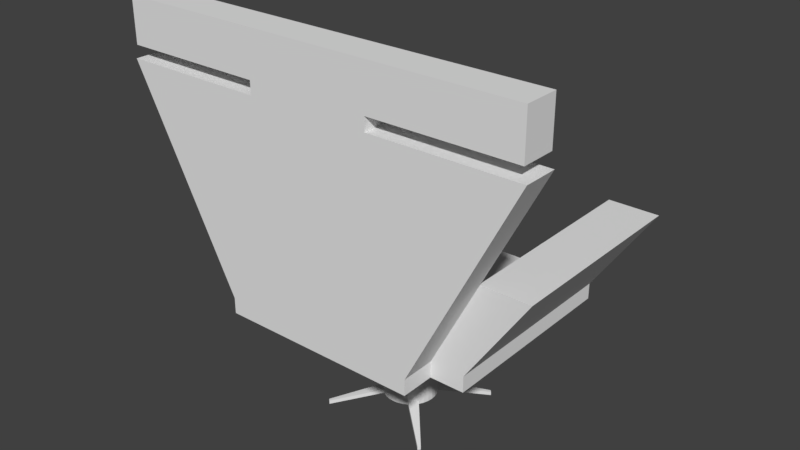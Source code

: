 # Source: chair.blend  (saved by Blender 2.77.0; exported with 4.5.12 LTS)
import bpy
from mathutils import Matrix  # noqa: F401  (used for matrix-valued properties, if any)

bpy.ops.wm.read_factory_settings(use_empty=True)
scene = bpy.context.scene
scene.name = 'Scene'

# ---- collections
col_collection_1 = bpy.data.collections.new('Collection 1'); scene.collection.children.link(col_collection_1)

# ---- world
world_world = bpy.data.worlds.new('World'); scene.world = world_world
world_world.color = (0.05088, 0.05088, 0.05088)
world_world.use_sun_shadow = False
world_world.sun_shadow_jitter_overblur = 0.0
world_world.cycles.sampling_method = 'MANUAL'

# ---- meshes
me_cylinder = bpy.data.meshes.new('Cylinder')
me_cylinder.from_pydata([(4.302e-08, 0.125, 0.0575), (4.302e-08, 0.125, 0.5121), (0.02439, 0.1226, 0.0575), (0.02439, 0.1226, 0.5121), (0.04784, 0.1155, 0.0575), (0.04784, 0.1155, 0.5121), (0.06945, 0.1039, 0.0575), (0.06945, 0.1039, 0.5121), (0.08839, 0.08839, 0.0575), (0.08839, 0.08839, 0.5121), (0.1039, 0.06945, 0.0575), (0.1039, 0.06945, 0.5121), (0.1155, 0.04784, 0.0575), (0.1155, 0.04784, 0.5121), (0.1226, 0.02439, 0.0575), (0.1226, 0.02439, 0.5121), (0.125, 2.723e-07, 0.0575), (0.125, 2.723e-07, 0.5121), (0.1226, -0.02439, 0.0575), (0.1226, -0.02439, 0.5121), (0.1155, -0.04784, 0.0575), (0.1155, -0.04784, 0.5121), (0.1039, -0.06945, 0.0575), (0.1039, -0.06945, 0.5121), (0.08839, -0.08839, 0.0575), (0.08839, -0.08839, 0.5121), (0.06945, -0.1039, 0.0575), (0.06945, -0.1039, 0.5121), (0.04784, -0.1155, 0.0575), (0.04784, -0.1155, 0.5121), (0.02439, -0.1226, 0.0575), (0.02439, -0.1226, 0.5121), (2.285e-09, -0.125, 0.0575), (2.285e-09, -0.125, 0.5121), (-0.02439, -0.1226, 0.0575), (-0.02439, -0.1226, 0.5121), (-0.04784, -0.1155, 0.0575), (-0.04784, -0.1155, 0.5121), (-0.06945, -0.1039, 0.0575), (-0.06945, -0.1039, 0.5121), (-0.08839, -0.08839, 0.0575), (-0.08839, -0.08839, 0.5121), (-0.1039, -0.06945, 0.0575), (-0.1039, -0.06945, 0.5121), (-0.1155, -0.04784, 0.0575), (-0.1155, -0.04784, 0.5121), (-0.1226, -0.02439, 0.0575), (-0.1226, -0.02439, 0.5121), (-0.125, 3.836e-07, 0.0575), (-0.125, 3.836e-07, 0.5121), (-0.1226, 0.02439, 0.0575), (-0.1226, 0.02439, 0.5121), (-0.1155, 0.04784, 0.0575), (-0.1155, 0.04784, 0.5121), (-0.1039, 0.06945, 0.0575), (-0.1039, 0.06945, 0.5121), (-0.08839, 0.08839, 0.0575), (-0.08839, 0.08839, 0.5121), (-0.06945, 0.1039, 0.0575), (-0.06945, 0.1039, 0.5121), (-0.04784, 0.1155, 0.0575), (-0.04784, 0.1155, 0.5121), (-0.02439, 0.1226, 0.0575), (-0.02439, 0.1226, 0.5121), (0.2564, 0.2668, 7.654e-05), (0.2668, 0.2564, 7.654e-05), (-0.002351, -0.5986, 1.572), (-0.002351, -0.4425, 1.572), (-0.002351, -0.5986, 0.6312), (-0.002351, -0.5986, 0.5583), (-0.002351, 0.4541, 0.6312), (-0.002351, 0.4541, 0.5583), (-0.002351, -0.4425, 0.6312), (0.2621, 0.2621, 7.654e-05), (-0.002351, -0.4425, 0.5583), (0.2668, -0.2564, 7.654e-05), (0.2621, -0.2621, 7.654e-05), (0.2564, -0.2668, 7.654e-05), (-0.2564, -0.2668, 7.654e-05), (-0.2621, -0.2621, 7.654e-05), (-0.2668, -0.2564, 7.654e-05), (-0.2668, 0.2564, 7.654e-05), (-0.2621, 0.2621, 7.654e-05), (-0.2564, 0.2668, 7.654e-05), (0.06945, 0.1039, 0.07474), (0.08839, 0.08839, 0.07474), (0.1039, 0.06945, 0.07474), (0.1039, -0.06945, 0.07474), (0.08839, -0.08839, 0.07474), (0.06945, -0.1039, 0.07474), (-0.06945, -0.1039, 0.07474), (-0.08839, -0.08839, 0.07474), (-0.1039, -0.06945, 0.07474), (-0.1039, 0.06945, 0.07474), (-0.08839, 0.08839, 0.07474), (-0.06945, 0.1039, 0.07474), (0.2564, 0.2668, 0.01732), (0.2621, 0.2621, 0.01732), (0.2668, 0.2564, 0.01732), (0.2668, -0.2564, 0.01732), (0.2621, -0.2621, 0.01732), (0.2564, -0.2668, 0.01732), (-0.2564, -0.2668, 0.01732), (-0.2621, -0.2621, 0.01732), (-0.2668, -0.2564, 0.01732), (-0.2668, 0.2564, 0.01732), (-0.2621, 0.2621, 0.01732), (-0.2564, 0.2668, 0.01732), (0.03109, 0.1563, 0.5583), (3.811e-08, 0.1593, 0.5583), (0.06098, 0.1472, 0.5583), (0.08853, 0.1325, 0.5583), (0.1127, 0.1127, 0.5583), (0.1325, 0.08853, 0.5583), (0.1472, 0.06098, 0.5583), (0.1563, 0.03109, 0.5583), (0.1593, 2.626e-07, 0.5583), (0.1563, -0.03109, 0.5583), (0.1472, -0.06098, 0.5583), (0.1325, -0.08853, 0.5583), (0.1127, -0.1127, 0.5583), (0.08853, -0.1325, 0.5583), (0.06098, -0.1472, 0.5583), (0.03109, -0.1563, 0.5583), (-1.382e-08, -0.1593, 0.5583), (-0.03109, -0.1563, 0.5583), (-0.06098, -0.1472, 0.5583), (-0.08853, -0.1325, 0.5583), (-0.1127, -0.1127, 0.5583), (-0.1325, -0.08853, 0.5583), (-0.1472, -0.06098, 0.5583), (-0.1563, -0.03109, 0.5583), (-0.1593, 4.044e-07, 0.5583), (-0.1563, 0.03109, 0.5583), (-0.1472, 0.06098, 0.5583), (-0.1325, 0.08853, 0.5583), (-0.1127, 0.1127, 0.5583), (-0.08853, 0.1325, 0.5583), (-0.06098, 0.1472, 0.5583), (-0.03109, 0.1563, 0.5583), (0.01829, 0.1232, 0.5121), (0.01219, 0.1238, 0.5121), (0.006097, 0.1244, 0.5121), (0.04197, 0.1173, 0.5121), (0.03611, 0.119, 0.5121), (0.03025, 0.1208, 0.5121), (0.06404, 0.1068, 0.5121), (0.05864, 0.1097, 0.5121), (0.05324, 0.1126, 0.5121), (0.08365, 0.09227, 0.5121), (0.07892, 0.09616, 0.5121), (0.07418, 0.1, 0.5121), (0.1, 0.07418, 0.5121), (0.09616, 0.07892, 0.5121), (0.09227, 0.08365, 0.5121), (0.1126, 0.05324, 0.5121), (0.1097, 0.05864, 0.5121), (0.1068, 0.06404, 0.5121), (0.1208, 0.03025, 0.5121), (0.119, 0.03611, 0.5121), (0.1173, 0.04197, 0.5121), (0.1244, 0.006097, 0.5121), (0.1238, 0.01219, 0.5121), (0.1232, 0.01829, 0.5121), (0.1232, -0.01829, 0.5121), (0.1238, -0.01219, 0.5121), (0.1244, -0.006096, 0.5121), (0.1173, -0.04197, 0.5121), (0.119, -0.03611, 0.5121), (0.1208, -0.03025, 0.5121), (0.1068, -0.06404, 0.5121), (0.1097, -0.05864, 0.5121), (0.1126, -0.05324, 0.5121), (0.09227, -0.08365, 0.5121), (0.09616, -0.07892, 0.5121), (0.1, -0.07418, 0.5121), (0.07418, -0.1, 0.5121), (0.07892, -0.09616, 0.5121), (0.08365, -0.09227, 0.5121), (0.05324, -0.1126, 0.5121), (0.05864, -0.1097, 0.5121), (0.06404, -0.1068, 0.5121), (0.03025, -0.1208, 0.5121), (0.03611, -0.119, 0.5121), (0.04197, -0.1173, 0.5121), (0.006097, -0.1244, 0.5121), (0.01219, -0.1238, 0.5121), (0.01829, -0.1232, 0.5121), (-0.01829, -0.1232, 0.5121), (-0.01219, -0.1238, 0.5121), (-0.006097, -0.1244, 0.5121), (-0.04197, -0.1173, 0.5121), (-0.03611, -0.119, 0.5121), (-0.03025, -0.1208, 0.5121), (-0.06404, -0.1068, 0.5121), (-0.05864, -0.1097, 0.5121), (-0.05324, -0.1126, 0.5121), (-0.08365, -0.09227, 0.5121), (-0.07892, -0.09616, 0.5121), (-0.07418, -0.1, 0.5121), (-0.1, -0.07418, 0.5121), (-0.09616, -0.07892, 0.5121), (-0.09227, -0.08365, 0.5121), (-0.1126, -0.05324, 0.5121), (-0.1097, -0.05864, 0.5121), (-0.1068, -0.06404, 0.5121), (-0.1208, -0.03025, 0.5121), (-0.119, -0.03611, 0.5121), (-0.1173, -0.04197, 0.5121), (-0.1244, -0.006096, 0.5121), (-0.1238, -0.01219, 0.5121), (-0.1232, -0.01829, 0.5121), (-0.1232, 0.01829, 0.5121), (-0.1238, 0.01219, 0.5121), (-0.1244, 0.006097, 0.5121), (-0.1173, 0.04197, 0.5121), (-0.119, 0.03611, 0.5121), (-0.1208, 0.03025, 0.5121), (-0.1068, 0.06404, 0.5121), (-0.1097, 0.05864, 0.5121), (-0.1126, 0.05324, 0.5121), (-0.09227, 0.08365, 0.5121), (-0.09616, 0.07892, 0.5121), (-0.1, 0.07418, 0.5121), (-0.07418, 0.1, 0.5121), (-0.07892, 0.09616, 0.5121), (-0.08365, 0.09228, 0.5121), (-0.05324, 0.1126, 0.5121), (-0.05864, 0.1097, 0.5121), (-0.06404, 0.1068, 0.5121), (-0.03025, 0.1208, 0.5121), (-0.03611, 0.119, 0.5121), (-0.04197, 0.1173, 0.5121), (-0.006096, 0.1244, 0.5121), (-0.01219, 0.1238, 0.5121), (-0.01829, 0.1232, 0.5121), (0.02332, 0.1571, 0.5583), (0.01554, 0.1578, 0.5583), (0.007772, 0.1586, 0.5583), (0.05351, 0.1495, 0.5583), (0.04603, 0.1518, 0.5583), (0.03856, 0.154, 0.5583), (0.08164, 0.1362, 0.5583), (0.07475, 0.1399, 0.5583), (0.06787, 0.1435, 0.5583), (0.1066, 0.1176, 0.5583), (0.1006, 0.1226, 0.5583), (0.09457, 0.1275, 0.5583), (0.1275, 0.09457, 0.5583), (0.1226, 0.1006, 0.5583), (0.1176, 0.1066, 0.5583), (0.1435, 0.06787, 0.5583), (0.1399, 0.07475, 0.5583), (0.1362, 0.08164, 0.5583), (0.154, 0.03856, 0.5583), (0.1518, 0.04603, 0.5583), (0.1495, 0.05351, 0.5583), (0.1586, 0.007772, 0.5583), (0.1578, 0.01554, 0.5583), (0.1571, 0.02332, 0.5583), (0.1571, -0.02332, 0.5583), (0.1578, -0.01554, 0.5583), (0.1586, -0.007772, 0.5583), (0.1495, -0.05351, 0.5583), (0.1518, -0.04603, 0.5583), (0.154, -0.03856, 0.5583), (0.1362, -0.08164, 0.5583), (0.1399, -0.07475, 0.5583), (0.1435, -0.06787, 0.5583), (0.1176, -0.1066, 0.5583), (0.1226, -0.1006, 0.5583), (0.1275, -0.09457, 0.5583), (0.09457, -0.1275, 0.5583), (0.1006, -0.1226, 0.5583), (0.1066, -0.1176, 0.5583), (0.06787, -0.1435, 0.5583), (0.07475, -0.1399, 0.5583), (0.08164, -0.1362, 0.5583), (0.03856, -0.154, 0.5583), (0.04603, -0.1518, 0.5583), (0.05351, -0.1495, 0.5583), (0.007772, -0.1586, 0.5583), (0.01554, -0.1578, 0.5583), (0.02332, -0.1571, 0.5583), (-0.02332, -0.1571, 0.5583), (-0.01554, -0.1578, 0.5583), (-0.007772, -0.1586, 0.5583), (-0.05351, -0.1495, 0.5583), (-0.04603, -0.1518, 0.5583), (-0.03856, -0.154, 0.5583), (-0.08164, -0.1362, 0.5583), (-0.07475, -0.1399, 0.5583), (-0.06787, -0.1435, 0.5583), (-0.1066, -0.1176, 0.5583), (-0.1006, -0.1226, 0.5583), (-0.09457, -0.1275, 0.5583), (-0.1275, -0.09456, 0.5583), (-0.1226, -0.1006, 0.5583), (-0.1176, -0.1066, 0.5583), (-0.1435, -0.06787, 0.5583), (-0.1399, -0.07475, 0.5583), (-0.1362, -0.08164, 0.5583), (-0.154, -0.03856, 0.5583), (-0.1518, -0.04603, 0.5583), (-0.1495, -0.05351, 0.5583), (-0.1586, -0.007771, 0.5583), (-0.1578, -0.01554, 0.5583), (-0.1571, -0.02331, 0.5583), (-0.1571, 0.02332, 0.5583), (-0.1578, 0.01554, 0.5583), (-0.1586, 0.007772, 0.5583), (-0.1495, 0.05351, 0.5583), (-0.1518, 0.04603, 0.5583), (-0.154, 0.03856, 0.5583), (-0.1362, 0.08164, 0.5583), (-0.1399, 0.07475, 0.5583), (-0.1435, 0.06787, 0.5583), (-0.1176, 0.1066, 0.5583), (-0.1226, 0.1006, 0.5583), (-0.1275, 0.09457, 0.5583), (-0.09457, 0.1275, 0.5583), (-0.1006, 0.1226, 0.5583), (-0.1066, 0.1176, 0.5583), (-0.06787, 0.1435, 0.5583), (-0.07475, 0.1399, 0.5583), (-0.08164, 0.1362, 0.5583), (-0.03856, 0.154, 0.5583), (-0.04603, 0.1518, 0.5583), (-0.05351, 0.1495, 0.5583), (-0.007772, 0.1586, 0.5583), (-0.01554, 0.1578, 0.5583), (-0.02332, 0.1571, 0.5583), (0.1362, -0.02709, 0.5238), (0.1445, -0.02875, 0.5359), (0.1508, -0.03, 0.5475), (0.1421, -0.05886, 0.5475), (0.1362, -0.0564, 0.5359), (0.1283, -0.05314, 0.5238), (-0.05314, -0.1283, 0.5238), (-0.0564, -0.1362, 0.5359), (-0.05886, -0.1421, 0.5475), (-0.08545, -0.1279, 0.5475), (-0.08188, -0.1225, 0.5359), (-0.07714, -0.1154, 0.5238), (-0.1154, 0.07714, 0.5238), (-0.1225, 0.08188, 0.5359), (-0.1279, 0.08545, 0.5475), (-0.1088, 0.1088, 0.5475), (-0.1042, 0.1042, 0.5359), (-0.09818, 0.09818, 0.5238), (0.1154, 0.07714, 0.5238), (0.1225, 0.08188, 0.5359), (0.1279, 0.08545, 0.5475), (0.1421, 0.05886, 0.5475), (0.1362, 0.0564, 0.5359), (0.1283, 0.05314, 0.5238), (0.05314, -0.1283, 0.5238), (0.0564, -0.1362, 0.5359), (0.05886, -0.1421, 0.5475), (0.03, -0.1508, 0.5475), (0.02875, -0.1445, 0.5359), (0.02709, -0.1362, 0.5238), (-0.1362, -0.02709, 0.5238), (-0.1445, -0.02875, 0.5359), (-0.1508, -0.03, 0.5475), (-0.1538, 4.013e-07, 0.5475), (-0.1474, 3.975e-07, 0.5359), (-0.1388, 3.923e-07, 0.5238), (0.02709, 0.1362, 0.5238), (0.02875, 0.1445, 0.5359), (0.03, 0.1508, 0.5475), (0.05886, 0.1421, 0.5475), (0.0564, 0.1362, 0.5359), (0.05314, 0.1283, 0.5238), (0.1279, -0.08545, 0.5475), (0.1225, -0.08187, 0.5359), (0.1154, -0.07714, 0.5238), (-0.1088, -0.1088, 0.5475), (-0.1042, -0.1042, 0.5359), (-0.09818, -0.09818, 0.5238), (-0.08545, 0.1279, 0.5475), (-0.08187, 0.1225, 0.5359), (-0.07714, 0.1154, 0.5238), (0.1508, 0.03, 0.5475), (0.1445, 0.02875, 0.5359), (0.1362, 0.02709, 0.5238), (-1.104e-08, -0.1538, 0.5475), (-8.036e-09, -0.1474, 0.5359), (-3.988e-09, -0.1388, 0.5238), (-0.1508, 0.03, 0.5475), (-0.1445, 0.02875, 0.5359), (-0.1362, 0.02709, 0.5238), (0.08545, 0.1279, 0.5475), (0.08188, 0.1225, 0.5359), (0.07714, 0.1154, 0.5238), (0.1088, -0.1088, 0.5475), (0.1042, -0.1042, 0.5359), (0.09818, -0.09818, 0.5238), (-0.1279, -0.08544, 0.5475), (-0.1225, -0.08187, 0.5359), (-0.1154, -0.07714, 0.5238), (-0.05886, 0.1421, 0.5475), (-0.0564, 0.1362, 0.5359), (-0.05314, 0.1283, 0.5238), (0.1538, 2.644e-07, 0.5475), (0.1474, 2.663e-07, 0.5359), (0.1388, 2.687e-07, 0.5238), (-0.03, -0.1508, 0.5475), (-0.02875, -0.1445, 0.5359), (-0.02709, -0.1362, 0.5238), (-0.1421, 0.05886, 0.5475), (-0.1362, 0.0564, 0.5359), (-0.1283, 0.05314, 0.5238), (0.1088, 0.1088, 0.5475), (0.1042, 0.1042, 0.5359), (0.09818, 0.09818, 0.5238), (0.08545, -0.1279, 0.5475), (0.08188, -0.1225, 0.5359), (0.07714, -0.1154, 0.5238), (-0.1421, -0.05886, 0.5475), (-0.1362, -0.0564, 0.5359), (-0.1283, -0.05314, 0.5238), (-0.03, 0.1508, 0.5475), (-0.02875, 0.1445, 0.5359), (-0.02709, 0.1362, 0.5238), (4.125e-08, 0.1389, 0.5238), (3.998e-08, 0.1474, 0.5359), (3.907e-08, 0.1538, 0.5475), (-0.006772, 0.1382, 0.5238), (-0.007188, 0.1467, 0.5359), (-0.007501, 0.1531, 0.5475), (-0.01354, 0.1375, 0.5238), (-0.01438, 0.146, 0.5359), (-0.015, 0.1523, 0.5475), (-0.02032, 0.1368, 0.5238), (-0.02156, 0.1452, 0.5359), (-0.0225, 0.1516, 0.5475), (0.02032, 0.1368, 0.5238), (0.02156, 0.1452, 0.5359), (0.0225, 0.1516, 0.5475), (0.01354, 0.1375, 0.5238), (0.01438, 0.146, 0.5359), (0.015, 0.1523, 0.5475), (0.006772, 0.1382, 0.5238), (0.007188, 0.1467, 0.5359), (0.007501, 0.1531, 0.5475), (-0.1342, -0.0336, 0.5238), (-0.1424, -0.03566, 0.5359), (-0.1487, -0.03722, 0.5475), (-0.1322, -0.04011, 0.5238), (-0.1403, -0.04257, 0.5359), (-0.1465, -0.04443, 0.5475), (-0.1303, -0.04662, 0.5238), (-0.1382, -0.04948, 0.5359), (-0.1443, -0.05164, 0.5475), (0.05914, -0.1251, 0.5238), (0.06277, -0.1327, 0.5359), (0.0655, -0.1385, 0.5475), (0.06514, -0.1219, 0.5238), (0.06914, -0.1293, 0.5359), (0.07215, -0.135, 0.5475), (0.07114, -0.1187, 0.5238), (0.07551, -0.1259, 0.5359), (0.0788, -0.1314, 0.5475), (0.1111, 0.0824, 0.5238), (0.118, 0.08746, 0.5359), (0.1231, 0.09127, 0.5475), (0.1068, 0.08766, 0.5238), (0.1134, 0.09304, 0.5359), (0.1183, 0.0971, 0.5475), (0.1025, 0.09292, 0.5238), (0.1088, 0.09862, 0.5359), (0.1135, 0.1029, 0.5475), (-0.1187, 0.07114, 0.5238), (-0.1259, 0.07551, 0.5359), (-0.1314, 0.0788, 0.5475), (-0.1219, 0.06514, 0.5238), (-0.1293, 0.06914, 0.5359), (-0.135, 0.07215, 0.5475), (-0.1251, 0.05914, 0.5238), (-0.1327, 0.06277, 0.5359), (-0.1385, 0.0655, 0.5475), (-0.04662, -0.1303, 0.5238), (-0.04949, -0.1382, 0.5359), (-0.05164, -0.1443, 0.5475), (-0.04011, -0.1322, 0.5238), (-0.04257, -0.1403, 0.5359), (-0.04443, -0.1465, 0.5475), (-0.0336, -0.1342, 0.5238), (-0.03566, -0.1424, 0.5359), (-0.03722, -0.1487, 0.5475), (0.1368, -0.02032, 0.5238), (0.1452, -0.02156, 0.5359), (0.1516, -0.0225, 0.5475), (0.1375, -0.01354, 0.5238), (0.146, -0.01438, 0.5359), (0.1523, -0.015, 0.5475), (0.1382, -0.006772, 0.5238), (0.1467, -0.007187, 0.5359), (0.1531, -0.007501, 0.5475), (-0.0336, 0.1342, 0.5238), (-0.03566, 0.1424, 0.5359), (-0.03722, 0.1487, 0.5475), (-0.04011, 0.1322, 0.5238), (-0.04257, 0.1403, 0.5359), (-0.04443, 0.1465, 0.5475), (-0.04662, 0.1303, 0.5238), (-0.04948, 0.1383, 0.5359), (-0.05164, 0.1443, 0.5475), (-0.1251, -0.05914, 0.5238), (-0.1327, -0.06277, 0.5359), (-0.1385, -0.0655, 0.5475), (-0.1219, -0.06514, 0.5238), (-0.1293, -0.06914, 0.5359), (-0.135, -0.07215, 0.5475), (-0.1187, -0.07114, 0.5238), (-0.1259, -0.07551, 0.5359), (-0.1314, -0.0788, 0.5475), (0.0824, -0.1111, 0.5238), (0.08746, -0.118, 0.5359), (0.09127, -0.1231, 0.5475), (0.08766, -0.1068, 0.5238), (0.09304, -0.1134, 0.5359), (0.0971, -0.1183, 0.5475), (0.09292, -0.1025, 0.5238), (0.09862, -0.1088, 0.5359), (0.1029, -0.1135, 0.5475), (0.09292, 0.1025, 0.5238), (0.09862, 0.1088, 0.5359), (0.1029, 0.1135, 0.5475), (0.08766, 0.1068, 0.5238), (0.09304, 0.1134, 0.5359), (0.0971, 0.1183, 0.5475), (0.0824, 0.1111, 0.5238), (0.08746, 0.118, 0.5359), (0.09127, 0.1231, 0.5475), (-0.1303, 0.04662, 0.5238), (-0.1382, 0.04949, 0.5359), (-0.1443, 0.05164, 0.5475), (-0.1322, 0.04011, 0.5238), (-0.1403, 0.04257, 0.5359), (-0.1465, 0.04443, 0.5475), (-0.1342, 0.0336, 0.5238), (-0.1424, 0.03566, 0.5359), (-0.1487, 0.03722, 0.5475), (-0.02032, -0.1368, 0.5238), (-0.02156, -0.1452, 0.5359), (-0.0225, -0.1516, 0.5475), (-0.01354, -0.1375, 0.5238), (-0.01438, -0.146, 0.5359), (-0.015, -0.1523, 0.5475), (-0.006772, -0.1382, 0.5238), (-0.007188, -0.1467, 0.5359), (-0.007501, -0.1531, 0.5475), (0.1382, 0.006772, 0.5238), (0.1467, 0.007188, 0.5359), (0.1531, 0.007501, 0.5475), (0.1375, 0.01354, 0.5238), (0.146, 0.01438, 0.5359), (0.1523, 0.015, 0.5475), (0.1368, 0.02032, 0.5238), (0.1452, 0.02156, 0.5359), (0.1516, 0.0225, 0.5475), (-0.05914, 0.1251, 0.5238), (-0.06277, 0.1327, 0.5359), (-0.0655, 0.1385, 0.5475), (-0.06514, 0.1219, 0.5238), (-0.06914, 0.1293, 0.5359), (-0.07215, 0.135, 0.5475), (-0.07114, 0.1187, 0.5238), (-0.07551, 0.1259, 0.5359), (-0.0788, 0.1314, 0.5475), (-0.1111, -0.0824, 0.5238), (-0.118, -0.08746, 0.5359), (-0.1231, -0.09127, 0.5475), (-0.1068, -0.08766, 0.5238), (-0.1134, -0.09304, 0.5359), (-0.1183, -0.0971, 0.5475), (-0.1025, -0.09292, 0.5238), (-0.1088, -0.09862, 0.5359), (-0.1135, -0.1029, 0.5475), (0.1025, -0.09292, 0.5238), (0.1088, -0.09862, 0.5359), (0.1135, -0.1029, 0.5475), (0.1068, -0.08766, 0.5238), (0.1134, -0.09304, 0.5359), (0.1183, -0.0971, 0.5475), (0.1111, -0.0824, 0.5238), (0.118, -0.08746, 0.5359), (0.1231, -0.09127, 0.5475), (0.07114, 0.1187, 0.5238), (0.07551, 0.1259, 0.5359), (0.0788, 0.1314, 0.5475), (0.06514, 0.1219, 0.5238), (0.06914, 0.1293, 0.5359), (0.07215, 0.135, 0.5475), (0.05914, 0.1251, 0.5238), (0.06277, 0.1327, 0.5359), (0.0655, 0.1385, 0.5475), (-0.1368, 0.02032, 0.5238), (-0.1452, 0.02156, 0.5359), (-0.1516, 0.0225, 0.5475), (-0.1375, 0.01354, 0.5238), (-0.146, 0.01438, 0.5359), (-0.1523, 0.015, 0.5475), (-0.1382, 0.006772, 0.5238), (-0.1467, 0.007188, 0.5359), (-0.1531, 0.007502, 0.5475), (0.006772, -0.1382, 0.5238), (0.007188, -0.1467, 0.5359), (0.007501, -0.1531, 0.5475), (0.01354, -0.1375, 0.5238), (0.01438, -0.146, 0.5359), (0.015, -0.1523, 0.5475), (0.02032, -0.1368, 0.5238), (0.02156, -0.1452, 0.5359), (0.0225, -0.1516, 0.5475), (0.1342, 0.0336, 0.5238), (0.1424, 0.03566, 0.5359), (0.1487, 0.03722, 0.5475), (0.1322, 0.04011, 0.5238), (0.1403, 0.04257, 0.5359), (0.1465, 0.04443, 0.5475), (0.1303, 0.04662, 0.5238), (0.1382, 0.04949, 0.5359), (0.1443, 0.05164, 0.5475), (-0.0824, 0.1111, 0.5238), (-0.08746, 0.118, 0.5359), (-0.09127, 0.1231, 0.5475), (-0.08766, 0.1068, 0.5238), (-0.09304, 0.1134, 0.5359), (-0.0971, 0.1183, 0.5475), (-0.09292, 0.1025, 0.5238), (-0.09862, 0.1088, 0.5359), (-0.1029, 0.1135, 0.5475), (-0.09292, -0.1025, 0.5238), (-0.09862, -0.1088, 0.5359), (-0.1029, -0.1135, 0.5475), (-0.08766, -0.1068, 0.5238), (-0.09304, -0.1134, 0.5359), (-0.0971, -0.1183, 0.5475), (-0.0824, -0.1111, 0.5238), (-0.08746, -0.118, 0.5359), (-0.09127, -0.1231, 0.5475), (0.1187, -0.07114, 0.5238), (0.1259, -0.07551, 0.5359), (0.1314, -0.0788, 0.5475), (0.1219, -0.06514, 0.5238), (0.1293, -0.06914, 0.5359), (0.135, -0.07215, 0.5475), (0.1251, -0.05914, 0.5238), (0.1327, -0.06277, 0.5359), (0.1385, -0.0655, 0.5475), (0.04662, 0.1303, 0.5238), (0.04949, 0.1383, 0.5359), (0.05164, 0.1443, 0.5475), (0.04011, 0.1322, 0.5238), (0.04257, 0.1403, 0.5359), (0.04443, 0.1465, 0.5475), (0.0336, 0.1342, 0.5238), (0.03566, 0.1424, 0.5359), (0.03722, 0.1487, 0.5475), (-0.1382, -0.006772, 0.5238), (-0.1467, -0.007187, 0.5359), (-0.1531, -0.007501, 0.5475), (-0.1375, -0.01354, 0.5238), (-0.146, -0.01437, 0.5359), (-0.1523, -0.015, 0.5475), (-0.1368, -0.02032, 0.5238), (-0.1452, -0.02156, 0.5359), (-0.1516, -0.0225, 0.5475), (0.0336, -0.1342, 0.5238), (0.03566, -0.1424, 0.5359), (0.03722, -0.1487, 0.5475), (0.04011, -0.1322, 0.5238), (0.04257, -0.1403, 0.5359), (0.04443, -0.1465, 0.5475), (0.04662, -0.1303, 0.5238), (0.04949, -0.1382, 0.5359), (0.05164, -0.1443, 0.5475), (0.1251, 0.05914, 0.5238), (0.1327, 0.06277, 0.5359), (0.1385, 0.0655, 0.5475), (0.1219, 0.06514, 0.5238), (0.1293, 0.06914, 0.5359), (0.135, 0.07215, 0.5475), (0.1187, 0.07114, 0.5238), (0.1259, 0.07551, 0.5359), (0.1314, 0.0788, 0.5475), (-0.1025, 0.09292, 0.5238), (-0.1088, 0.09862, 0.5359), (-0.1135, 0.1029, 0.5475), (-0.1068, 0.08766, 0.5238), (-0.1134, 0.09304, 0.5359), (-0.1183, 0.0971, 0.5475), (-0.1111, 0.0824, 0.5238), (-0.118, 0.08746, 0.5359), (-0.1231, 0.09127, 0.5475), (-0.07114, -0.1187, 0.5238), (-0.07551, -0.1259, 0.5359), (-0.0788, -0.1314, 0.5475), (-0.06514, -0.1219, 0.5238), (-0.06914, -0.1293, 0.5359), (-0.07215, -0.135, 0.5475), (-0.05914, -0.1251, 0.5238), (-0.06277, -0.1327, 0.5359), (-0.0655, -0.1385, 0.5475), (0.1303, -0.04662, 0.5238), (0.1382, -0.04948, 0.5359), (0.1443, -0.05164, 0.5475), (0.1322, -0.04011, 0.5238), (0.1403, -0.04257, 0.5359), (0.1465, -0.04443, 0.5475), (0.1342, -0.0336, 0.5238), (0.1424, -0.03566, 0.5359), (0.1487, -0.03722, 0.5475), (-0.6148, -0.4425, 0.5583), (0.6134, -0.4425, 0.5583), (-0.6148, 0.4541, 0.5583), (0.6134, 0.4541, 0.5583), (-0.6148, 0.4541, 0.6312), (-0.6148, -0.4425, 0.6312), (0.6134, -0.4425, 0.6312), (0.6134, 0.4541, 0.6312), (0.4582, -0.4425, 0.5583), (0.4582, 0.4541, 0.5583), (0.4582, -0.4425, 0.6312), (0.4582, 0.4541, 0.6312), (-0.4629, 0.4541, 0.5583), (-0.4629, 0.4541, 0.6312), (-0.4629, -0.4425, 0.5583), (-0.4629, -0.4425, 0.6312), (-0.8948, 0.4541, 1.047), (-0.8948, -0.4425, 1.047), (0.6681, -0.4425, 1.047), (0.8942, -0.4425, 1.047), (0.8942, 0.4541, 1.047), (-0.6736, 0.4541, 1.047), (0.6681, 0.4541, 1.047), (-0.6736, -0.4425, 1.047), (-0.4629, -0.5986, 0.5583), (0.4582, -0.5986, 0.5583), (-0.4629, -0.5986, 0.6312), (0.4582, -0.5986, 0.6312), (-0.9487, -0.4425, 1.572), (0.944, -0.4425, 1.572), (-0.9487, -0.5986, 1.572), (0.944, -0.5986, 1.572), (-0.2821, -0.4425, 1.572), (0.2774, -0.4425, 1.572), (-0.2821, -0.5986, 1.572), (0.2774, -0.5986, 1.572), (-0.2821, -0.4425, 1.632), (0.2774, -0.4425, 1.632), (-0.2821, -0.5986, 1.632), (0.2774, -0.5986, 1.632), (-0.9353, -0.4425, 1.632), (0.9306, -0.4425, 1.632), (-0.9353, -0.5986, 1.632), (0.9306, -0.5986, 1.632), (-0.9353, -0.4425, 1.836), (0.9306, -0.4425, 1.836), (-0.9353, -0.5986, 1.836), (0.9306, -0.5986, 1.836), (-0.002351, -0.4425, 1.632), (-0.002351, -0.5986, 1.632), (-0.002351, -0.4425, 1.836), (-0.002351, -0.5986, 1.836)], [], [(0, 1, 142, 141, 140, 3, 2), (2, 3, 145, 144, 143, 5, 4), (4, 5, 148, 147, 146, 7, 6), (6, 7, 151, 150, 149, 9, 8), (8, 9, 154, 153, 152, 11, 10), (10, 11, 157, 156, 155, 13, 12), (12, 13, 160, 159, 158, 15, 14), (14, 15, 163, 162, 161, 17, 16), (16, 17, 166, 165, 164, 19, 18), (18, 19, 169, 168, 167, 21, 20), (20, 21, 172, 171, 170, 23, 22), (22, 23, 175, 174, 173, 25, 24), (24, 25, 178, 177, 176, 27, 26), (26, 27, 181, 180, 179, 29, 28), (28, 29, 184, 183, 182, 31, 30), (30, 31, 187, 186, 185, 33, 32), (32, 33, 190, 189, 188, 35, 34), (34, 35, 193, 192, 191, 37, 36), (36, 37, 196, 195, 194, 39, 38), (38, 39, 199, 198, 197, 41, 40), (40, 41, 202, 201, 200, 43, 42), (42, 43, 205, 204, 203, 45, 44), (44, 45, 208, 207, 206, 47, 46), (46, 47, 211, 210, 209, 49, 48), (48, 49, 214, 213, 212, 51, 50), (50, 51, 217, 216, 215, 53, 52), (52, 53, 220, 219, 218, 55, 54), (54, 55, 223, 222, 221, 57, 56), (56, 57, 226, 225, 224, 59, 58), (58, 59, 229, 228, 227, 61, 60), (715, 334, 117, 265), (60, 61, 232, 231, 230, 63, 62), (62, 63, 235, 234, 233, 1, 0), (0, 2, 4, 6, 8, 10, 12, 14, 16, 18, 20, 22, 24, 26, 28, 30, 32, 34, 36, 38, 40, 42, 44, 46, 48, 50, 52, 54, 56, 58, 60, 62), (8, 6, 64, 73), (58, 56, 82, 83), (42, 40, 79, 80), (26, 24, 76, 77), (10, 8, 73, 65), (56, 54, 81, 82), (40, 38, 78, 79), (24, 22, 75, 76), (746, 66, 750), (745, 67, 749), (749, 67, 764, 753), (753, 764, 757), (754, 765, 758), (761, 766, 767, 763), (758, 765, 767, 762), (757, 764, 766, 761), (82, 81, 105, 106), (56, 58, 95, 94), (22, 24, 88, 87), (83, 82, 106, 107), (73, 64, 96, 97), (8, 10, 86, 85), (65, 73, 97, 98), (38, 40, 91, 90), (76, 75, 99, 100), (24, 26, 89, 88), (54, 56, 94, 93), (77, 76, 100, 101), (79, 78, 102, 103), (40, 42, 92, 91), (80, 79, 103, 104), (6, 8, 85, 84), (84, 85, 86, 87, 88, 89), (95, 107, 106, 94), (94, 106, 105, 93), (97, 85, 86, 98), (85, 97, 96, 84), (100, 88, 89, 101), (88, 100, 99, 87), (92, 104, 103, 91), (91, 103, 102, 90), (54, 93, 105, 81), (83, 107, 95, 58), (6, 84, 96, 64), (65, 98, 86, 10), (22, 87, 99, 75), (77, 101, 89, 26), (38, 90, 102, 78), (80, 104, 92, 42), (108, 236, 237, 238, 109, 329, 330, 331, 139, 326, 327, 328, 138, 323, 324, 325, 137, 320, 321, 322, 136, 317, 318, 319, 135, 314, 315, 316, 134, 311, 312, 313, 133, 308, 309, 310, 132, 305, 306, 307, 131, 302, 303, 304, 130, 299, 300, 301, 129, 296, 297, 298, 128, 293, 294, 295, 127, 290, 291, 292, 126, 287, 288, 289, 125, 284, 285, 286, 124, 281, 282, 283, 123, 278, 279, 280, 122, 275, 276, 277, 121, 272, 273, 274, 120, 269, 270, 271, 119, 266, 267, 268, 118, 263, 264, 265, 117, 260, 261, 262, 116, 257, 258, 259, 115, 254, 255, 256, 114, 251, 252, 253, 113, 248, 249, 250, 112, 245, 246, 247, 111, 242, 243, 244, 110, 239, 240, 241), (706, 340, 126, 292), (697, 346, 135, 319), (688, 352, 113, 253), (679, 358, 122, 280), (670, 364, 131, 307), (661, 370, 108, 241), (652, 335, 118, 268), (643, 341, 127, 295), (634, 347, 136, 322), (625, 353, 114, 256), (616, 359, 123, 283), (607, 365, 132, 310), (598, 371, 110, 244), (589, 374, 119, 271), (580, 377, 128, 298), (571, 380, 137, 325), (562, 383, 115, 259), (553, 386, 124, 286), (544, 389, 133, 313), (535, 392, 111, 247), (526, 395, 120, 274), (517, 398, 129, 301), (508, 401, 138, 328), (499, 404, 116, 262), (490, 407, 125, 289), (481, 410, 134, 316), (472, 413, 112, 250), (463, 416, 121, 277), (454, 419, 130, 304), (445, 427, 109, 238), (436, 422, 139, 331), (427, 430, 329, 109), (430, 433, 330, 329), (433, 436, 331, 330), (1, 233, 428, 425), (425, 428, 429, 426), (426, 429, 430, 427), (233, 234, 431, 428), (428, 431, 432, 429), (429, 432, 433, 430), (234, 235, 434, 431), (431, 434, 435, 432), (432, 435, 436, 433), (235, 63, 424, 434), (434, 424, 423, 435), (435, 423, 422, 436), (370, 439, 236, 108), (439, 442, 237, 236), (442, 445, 238, 237), (3, 140, 437, 368), (368, 437, 438, 369), (369, 438, 439, 370), (140, 141, 440, 437), (437, 440, 441, 438), (438, 441, 442, 439), (141, 142, 443, 440), (440, 443, 444, 441), (441, 444, 445, 442), (142, 1, 425, 443), (443, 425, 426, 444), (444, 426, 427, 445), (364, 448, 302, 131), (448, 451, 303, 302), (451, 454, 304, 303), (47, 206, 446, 362), (362, 446, 447, 363), (363, 447, 448, 364), (206, 207, 449, 446), (446, 449, 450, 447), (447, 450, 451, 448), (207, 208, 452, 449), (449, 452, 453, 450), (450, 453, 454, 451), (208, 45, 421, 452), (452, 421, 420, 453), (453, 420, 419, 454), (358, 457, 275, 122), (457, 460, 276, 275), (460, 463, 277, 276), (29, 179, 455, 356), (356, 455, 456, 357), (357, 456, 457, 358), (179, 180, 458, 455), (455, 458, 459, 456), (456, 459, 460, 457), (180, 181, 461, 458), (458, 461, 462, 459), (459, 462, 463, 460), (181, 27, 418, 461), (461, 418, 417, 462), (462, 417, 416, 463), (352, 466, 248, 113), (466, 469, 249, 248), (469, 472, 250, 249), (11, 152, 464, 350), (350, 464, 465, 351), (351, 465, 466, 352), (152, 153, 467, 464), (464, 467, 468, 465), (465, 468, 469, 466), (153, 154, 470, 467), (467, 470, 471, 468), (468, 471, 472, 469), (154, 9, 415, 470), (470, 415, 414, 471), (471, 414, 413, 472), (346, 475, 314, 135), (475, 478, 315, 314), (478, 481, 316, 315), (55, 218, 473, 344), (344, 473, 474, 345), (345, 474, 475, 346), (218, 219, 476, 473), (473, 476, 477, 474), (474, 477, 478, 475), (219, 220, 479, 476), (476, 479, 480, 477), (477, 480, 481, 478), (220, 53, 412, 479), (479, 412, 411, 480), (480, 411, 410, 481), (340, 484, 287, 126), (484, 487, 288, 287), (487, 490, 289, 288), (37, 191, 482, 338), (338, 482, 483, 339), (339, 483, 484, 340), (191, 192, 485, 482), (482, 485, 486, 483), (483, 486, 487, 484), (192, 193, 488, 485), (485, 488, 489, 486), (486, 489, 490, 487), (193, 35, 409, 488), (488, 409, 408, 489), (489, 408, 407, 490), (334, 493, 260, 117), (493, 496, 261, 260), (496, 499, 262, 261), (19, 164, 491, 332), (332, 491, 492, 333), (333, 492, 493, 334), (164, 165, 494, 491), (491, 494, 495, 492), (492, 495, 496, 493), (165, 166, 497, 494), (494, 497, 498, 495), (495, 498, 499, 496), (166, 17, 406, 497), (497, 406, 405, 498), (498, 405, 404, 499), (422, 502, 326, 139), (502, 505, 327, 326), (505, 508, 328, 327), (63, 230, 500, 424), (424, 500, 501, 423), (423, 501, 502, 422), (230, 231, 503, 500), (500, 503, 504, 501), (501, 504, 505, 502), (231, 232, 506, 503), (503, 506, 507, 504), (504, 507, 508, 505), (232, 61, 403, 506), (506, 403, 402, 507), (507, 402, 401, 508), (419, 511, 299, 130), (511, 514, 300, 299), (514, 517, 301, 300), (45, 203, 509, 421), (421, 509, 510, 420), (420, 510, 511, 419), (203, 204, 512, 509), (509, 512, 513, 510), (510, 513, 514, 511), (204, 205, 515, 512), (512, 515, 516, 513), (513, 516, 517, 514), (205, 43, 400, 515), (515, 400, 399, 516), (516, 399, 398, 517), (416, 520, 272, 121), (520, 523, 273, 272), (523, 526, 274, 273), (27, 176, 518, 418), (418, 518, 519, 417), (417, 519, 520, 416), (176, 177, 521, 518), (518, 521, 522, 519), (519, 522, 523, 520), (177, 178, 524, 521), (521, 524, 525, 522), (522, 525, 526, 523), (178, 25, 397, 524), (524, 397, 396, 525), (525, 396, 395, 526), (413, 529, 245, 112), (529, 532, 246, 245), (532, 535, 247, 246), (9, 149, 527, 415), (415, 527, 528, 414), (414, 528, 529, 413), (149, 150, 530, 527), (527, 530, 531, 528), (528, 531, 532, 529), (150, 151, 533, 530), (530, 533, 534, 531), (531, 534, 535, 532), (151, 7, 394, 533), (533, 394, 393, 534), (534, 393, 392, 535), (410, 538, 311, 134), (538, 541, 312, 311), (541, 544, 313, 312), (53, 215, 536, 412), (412, 536, 537, 411), (411, 537, 538, 410), (215, 216, 539, 536), (536, 539, 540, 537), (537, 540, 541, 538), (216, 217, 542, 539), (539, 542, 543, 540), (540, 543, 544, 541), (217, 51, 391, 542), (542, 391, 390, 543), (543, 390, 389, 544), (407, 547, 284, 125), (547, 550, 285, 284), (550, 553, 286, 285), (35, 188, 545, 409), (409, 545, 546, 408), (408, 546, 547, 407), (188, 189, 548, 545), (545, 548, 549, 546), (546, 549, 550, 547), (189, 190, 551, 548), (548, 551, 552, 549), (549, 552, 553, 550), (190, 33, 388, 551), (551, 388, 387, 552), (552, 387, 386, 553), (404, 556, 257, 116), (556, 559, 258, 257), (559, 562, 259, 258), (17, 161, 554, 406), (406, 554, 555, 405), (405, 555, 556, 404), (161, 162, 557, 554), (554, 557, 558, 555), (555, 558, 559, 556), (162, 163, 560, 557), (557, 560, 561, 558), (558, 561, 562, 559), (163, 15, 385, 560), (560, 385, 384, 561), (561, 384, 383, 562), (401, 565, 323, 138), (565, 568, 324, 323), (568, 571, 325, 324), (61, 227, 563, 403), (403, 563, 564, 402), (402, 564, 565, 401), (227, 228, 566, 563), (563, 566, 567, 564), (564, 567, 568, 565), (228, 229, 569, 566), (566, 569, 570, 567), (567, 570, 571, 568), (229, 59, 382, 569), (569, 382, 381, 570), (570, 381, 380, 571), (398, 574, 296, 129), (574, 577, 297, 296), (577, 580, 298, 297), (43, 200, 572, 400), (400, 572, 573, 399), (399, 573, 574, 398), (200, 201, 575, 572), (572, 575, 576, 573), (573, 576, 577, 574), (201, 202, 578, 575), (575, 578, 579, 576), (576, 579, 580, 577), (202, 41, 379, 578), (578, 379, 378, 579), (579, 378, 377, 580), (395, 583, 269, 120), (583, 586, 270, 269), (586, 589, 271, 270), (25, 173, 581, 397), (397, 581, 582, 396), (396, 582, 583, 395), (173, 174, 584, 581), (581, 584, 585, 582), (582, 585, 586, 583), (174, 175, 587, 584), (584, 587, 588, 585), (585, 588, 589, 586), (175, 23, 376, 587), (587, 376, 375, 588), (588, 375, 374, 589), (392, 592, 242, 111), (592, 595, 243, 242), (595, 598, 244, 243), (7, 146, 590, 394), (394, 590, 591, 393), (393, 591, 592, 392), (146, 147, 593, 590), (590, 593, 594, 591), (591, 594, 595, 592), (147, 148, 596, 593), (593, 596, 597, 594), (594, 597, 598, 595), (148, 5, 373, 596), (596, 373, 372, 597), (597, 372, 371, 598), (389, 601, 308, 133), (601, 604, 309, 308), (604, 607, 310, 309), (51, 212, 599, 391), (391, 599, 600, 390), (390, 600, 601, 389), (212, 213, 602, 599), (599, 602, 603, 600), (600, 603, 604, 601), (213, 214, 605, 602), (602, 605, 606, 603), (603, 606, 607, 604), (214, 49, 367, 605), (605, 367, 366, 606), (606, 366, 365, 607), (386, 610, 281, 124), (610, 613, 282, 281), (613, 616, 283, 282), (33, 185, 608, 388), (388, 608, 609, 387), (387, 609, 610, 386), (185, 186, 611, 608), (608, 611, 612, 609), (609, 612, 613, 610), (186, 187, 614, 611), (611, 614, 615, 612), (612, 615, 616, 613), (187, 31, 361, 614), (614, 361, 360, 615), (615, 360, 359, 616), (383, 619, 254, 115), (619, 622, 255, 254), (622, 625, 256, 255), (15, 158, 617, 385), (385, 617, 618, 384), (384, 618, 619, 383), (158, 159, 620, 617), (617, 620, 621, 618), (618, 621, 622, 619), (159, 160, 623, 620), (620, 623, 624, 621), (621, 624, 625, 622), (160, 13, 355, 623), (623, 355, 354, 624), (624, 354, 353, 625), (380, 628, 320, 137), (628, 631, 321, 320), (631, 634, 322, 321), (59, 224, 626, 382), (382, 626, 627, 381), (381, 627, 628, 380), (224, 225, 629, 626), (626, 629, 630, 627), (627, 630, 631, 628), (225, 226, 632, 629), (629, 632, 633, 630), (630, 633, 634, 631), (226, 57, 349, 632), (632, 349, 348, 633), (633, 348, 347, 634), (377, 637, 293, 128), (637, 640, 294, 293), (640, 643, 295, 294), (41, 197, 635, 379), (379, 635, 636, 378), (378, 636, 637, 377), (197, 198, 638, 635), (635, 638, 639, 636), (636, 639, 640, 637), (198, 199, 641, 638), (638, 641, 642, 639), (639, 642, 643, 640), (199, 39, 343, 641), (641, 343, 342, 642), (642, 342, 341, 643), (374, 646, 266, 119), (646, 649, 267, 266), (649, 652, 268, 267), (23, 170, 644, 376), (376, 644, 645, 375), (375, 645, 646, 374), (170, 171, 647, 644), (644, 647, 648, 645), (645, 648, 649, 646), (171, 172, 650, 647), (647, 650, 651, 648), (648, 651, 652, 649), (172, 21, 337, 650), (650, 337, 336, 651), (651, 336, 335, 652), (371, 655, 239, 110), (655, 658, 240, 239), (658, 661, 241, 240), (5, 143, 653, 373), (373, 653, 654, 372), (372, 654, 655, 371), (143, 144, 656, 653), (653, 656, 657, 654), (654, 657, 658, 655), (144, 145, 659, 656), (656, 659, 660, 657), (657, 660, 661, 658), (145, 3, 368, 659), (659, 368, 369, 660), (660, 369, 370, 661), (365, 664, 305, 132), (664, 667, 306, 305), (667, 670, 307, 306), (49, 209, 662, 367), (367, 662, 663, 366), (366, 663, 664, 365), (209, 210, 665, 662), (662, 665, 666, 663), (663, 666, 667, 664), (210, 211, 668, 665), (665, 668, 669, 666), (666, 669, 670, 667), (211, 47, 362, 668), (668, 362, 363, 669), (669, 363, 364, 670), (359, 673, 278, 123), (673, 676, 279, 278), (676, 679, 280, 279), (31, 182, 671, 361), (361, 671, 672, 360), (360, 672, 673, 359), (182, 183, 674, 671), (671, 674, 675, 672), (672, 675, 676, 673), (183, 184, 677, 674), (674, 677, 678, 675), (675, 678, 679, 676), (184, 29, 356, 677), (677, 356, 357, 678), (678, 357, 358, 679), (353, 682, 251, 114), (682, 685, 252, 251), (685, 688, 253, 252), (13, 155, 680, 355), (355, 680, 681, 354), (354, 681, 682, 353), (155, 156, 683, 680), (680, 683, 684, 681), (681, 684, 685, 682), (156, 157, 686, 683), (683, 686, 687, 684), (684, 687, 688, 685), (157, 11, 350, 686), (686, 350, 351, 687), (687, 351, 352, 688), (347, 691, 317, 136), (691, 694, 318, 317), (694, 697, 319, 318), (57, 221, 689, 349), (349, 689, 690, 348), (348, 690, 691, 347), (221, 222, 692, 689), (689, 692, 693, 690), (690, 693, 694, 691), (222, 223, 695, 692), (692, 695, 696, 693), (693, 696, 697, 694), (223, 55, 344, 695), (695, 344, 345, 696), (696, 345, 346, 697), (341, 700, 290, 127), (700, 703, 291, 290), (703, 706, 292, 291), (39, 194, 698, 343), (343, 698, 699, 342), (342, 699, 700, 341), (194, 195, 701, 698), (698, 701, 702, 699), (699, 702, 703, 700), (195, 196, 704, 701), (701, 704, 705, 702), (702, 705, 706, 703), (196, 37, 338, 704), (704, 338, 339, 705), (705, 339, 340, 706), (335, 709, 263, 118), (709, 712, 264, 263), (712, 715, 265, 264), (21, 167, 707, 337), (337, 707, 708, 336), (336, 708, 709, 335), (167, 168, 710, 707), (707, 710, 711, 708), (708, 711, 712, 709), (168, 169, 713, 710), (710, 713, 714, 711), (711, 714, 715, 712), (169, 19, 332, 713), (713, 332, 333, 714), (714, 333, 334, 715), (724, 725, 719, 717), (723, 727, 738, 736), (717, 719, 723, 722), (718, 716, 721, 720), (728, 718, 720, 729), (724, 717, 722, 726), (731, 730, 740, 742), (719, 725, 727, 723), (72, 726, 727, 70), (74, 71, 725, 724), (716, 718, 728, 730), (722, 723, 736, 735), (716, 730, 731, 721), (71, 728, 729, 70), (734, 735, 736, 738), (733, 739, 737, 732), (720, 721, 733, 732), (727, 726, 734, 738), (729, 720, 732, 737), (726, 722, 735, 734), (731, 729, 737, 739), (721, 731, 739, 733), (69, 741, 743, 68), (724, 726, 743, 741), (743, 726, 745, 747), (74, 724, 741, 69), (747, 745, 749, 751), (731, 742, 746, 744), (72, 731, 744, 67), (68, 743, 747, 66), (66, 751, 755, 765), (66, 747, 751), (744, 746, 750, 748), (67, 744, 748), (752, 754, 758, 756), (748, 750, 754, 752), (67, 748, 752, 764), (751, 749, 753, 755), (759, 757, 761, 763), (764, 752, 756), (755, 753, 757, 759), (765, 755, 759), (766, 760, 762, 767), (765, 759, 763, 767), (756, 758, 762, 760), (764, 756, 760, 766), (750, 66, 765, 754), (742, 68, 66, 746), (726, 72, 67, 745), (730, 74, 69, 740), (740, 69, 68, 742), (725, 71, 70, 727), (730, 728, 71, 74), (731, 72, 70, 729)])
me_cylinder.use_remesh_preserve_volume = False
me_cylinder.use_remesh_preserve_attributes = False
me_cylinder.use_mirror_vertex_groups = False
me_cylinder.update()

# ---- objects
ob_cylinder = bpy.data.objects.new('Cylinder', me_cylinder)

# ---- transforms, parenting, visibility, modifiers, constraints
ob_cylinder.location = (0.0, 0.0, 0.0)
ob_cylinder.lineart.crease_threshold = 0.0

# ---- collection membership
col_collection_1.objects.link(ob_cylinder)

# ---- scene / render settings (as saved in the file)
scene.frame_start = 1; scene.frame_end = 250; scene.frame_set(1)
scene.render.engine = 'BLENDER_EEVEE_NEXT'
scene.render.resolution_percentage = 50
scene.render.dither_intensity = 0.0
scene.cycles.use_denoising = False
scene.cycles.samples = 128
scene.cycles.sampling_pattern = 'TABULATED_SOBOL'
scene.cycles.light_sampling_threshold = 0.0
scene.cycles.use_adaptive_sampling = False
scene.cycles.use_light_tree = False
scene.cycles.blur_glossy = 0.0
scene.cycles.sample_clamp_indirect = 0.0
scene.view_settings.view_transform = 'Standard'
bpy.context.view_layer.update()

# ---- added for rendering (the .blend has no active camera and no usable light): camera, sun
cam_auto = bpy.data.cameras.new('AutoCamera')
cam_auto.lens = 50.0
cam_auto.sensor_width = 36.0
cam_auto.clip_end = 1000.0
ob_auto_camera = bpy.data.objects.new('AutoCamera', cam_auto)
scene.collection.objects.link(ob_auto_camera)
ob_auto_camera.location = (2.6247, -3.22475, 3.01976)
ob_auto_camera.rotation_euler = (1.09748, -7.21219e-08, 0.694738)
scene.camera = ob_auto_camera
light_auto_sun = bpy.data.lights.new('AutoSun', 'SUN')
light_auto_sun.energy = 3.0
light_auto_sun.angle = 0.0523599
ob_auto_sun = bpy.data.objects.new('AutoSun', light_auto_sun)
scene.collection.objects.link(ob_auto_sun)
ob_auto_sun.rotation_euler = (0.872665, 0.174533, 0.523599)
bpy.context.view_layer.update()
